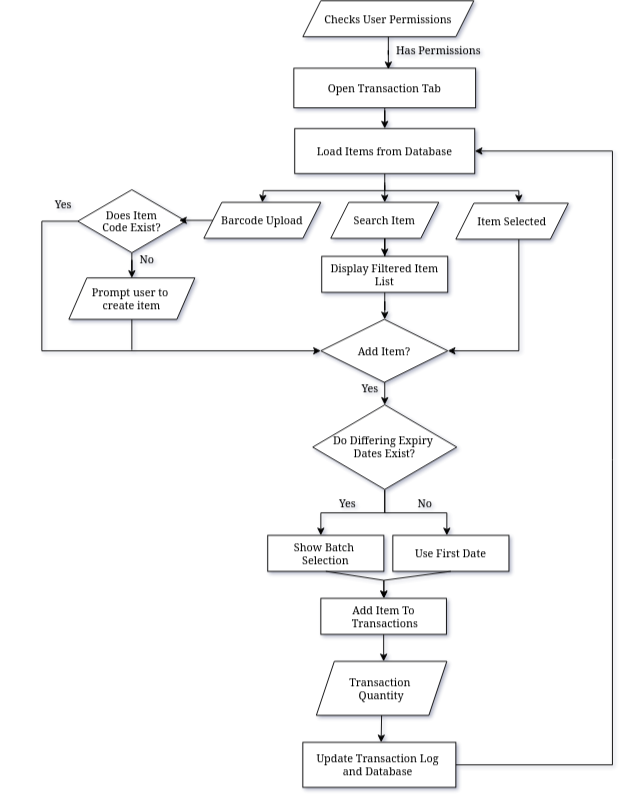

The diagram above was exported from draw.io. Its source (the exported page's mxGraphModel, read from the mxfile embedded in the PNG):
<mxGraphModel dx="981" dy="684" grid="1" gridSize="10" guides="1" tooltips="1" connect="1" arrows="1" fold="1" page="1" pageScale="1" pageWidth="850" pageHeight="1100" math="0" shadow="0">
  <root>
    <mxCell id="0" />
    <mxCell id="1" parent="0" />
    <mxCell id="gvBQpX0RATgw2JXpWp81-11" style="edgeStyle=orthogonalEdgeStyle;rounded=0;orthogonalLoop=1;jettySize=auto;html=1;entryX=0.5;entryY=0;entryDx=0;entryDy=0;" parent="1" source="gvBQpX0RATgw2JXpWp81-1" target="gvBQpX0RATgw2JXpWp81-12" edge="1">
      <mxGeometry relative="1" as="geometry">
        <mxPoint x="471" y="254" as="targetPoint" />
      </mxGeometry>
    </mxCell>
    <mxCell id="gvBQpX0RATgw2JXpWp81-1" value="Open Transaction Tab" style="rounded=0;whiteSpace=wrap;html=1;" parent="1" vertex="1">
      <mxGeometry x="376" y="145" width="202" height="44" as="geometry" />
    </mxCell>
    <mxCell id="gvBQpX0RATgw2JXpWp81-3" value="Checks User Permissions" style="shape=parallelogram;perimeter=parallelogramPerimeter;whiteSpace=wrap;html=1;fixedSize=1;" parent="1" vertex="1">
      <mxGeometry x="386" y="70" width="190" height="40" as="geometry" />
    </mxCell>
    <mxCell id="gvBQpX0RATgw2JXpWp81-5" style="edgeStyle=orthogonalEdgeStyle;rounded=0;orthogonalLoop=1;jettySize=auto;html=1;entryX=0.52;entryY=0.025;entryDx=0;entryDy=0;entryPerimeter=0;" parent="1" source="gvBQpX0RATgw2JXpWp81-3" target="gvBQpX0RATgw2JXpWp81-1" edge="1">
      <mxGeometry relative="1" as="geometry">
        <mxPoint x="470.25" y="175.32000000000005" as="targetPoint" />
      </mxGeometry>
    </mxCell>
    <mxCell id="gvBQpX0RATgw2JXpWp81-6" value="Has Permissions" style="text;html=1;whiteSpace=wrap;strokeColor=none;fillColor=none;align=center;verticalAlign=middle;rounded=0;" parent="1" vertex="1">
      <mxGeometry x="467" y="110" width="140" height="30" as="geometry" />
    </mxCell>
    <mxCell id="gvBQpX0RATgw2JXpWp81-14" style="edgeStyle=elbowEdgeStyle;rounded=0;orthogonalLoop=1;jettySize=auto;html=1;entryX=0.5;entryY=0;entryDx=0;entryDy=0;" parent="1" edge="1">
      <mxGeometry relative="1" as="geometry">
        <mxPoint x="477.00000000000006" y="272" as="sourcePoint" />
        <mxPoint x="476.8" y="294" as="targetPoint" />
      </mxGeometry>
    </mxCell>
    <mxCell id="gvBQpX0RATgw2JXpWp81-12" value="Load Items from Database" style="rounded=0;whiteSpace=wrap;html=1;" parent="1" vertex="1">
      <mxGeometry x="377" y="212" width="200" height="50" as="geometry" />
    </mxCell>
    <mxCell id="gvBQpX0RATgw2JXpWp81-16" style="edgeStyle=orthogonalEdgeStyle;rounded=0;orthogonalLoop=1;jettySize=auto;html=1;entryX=0.5;entryY=0;entryDx=0;entryDy=0;" parent="1" source="gvBQpX0RATgw2JXpWp81-13" target="gvBQpX0RATgw2JXpWp81-15" edge="1">
      <mxGeometry relative="1" as="geometry" />
    </mxCell>
    <mxCell id="gvBQpX0RATgw2JXpWp81-13" value="Search Item" style="shape=parallelogram;perimeter=parallelogramPerimeter;whiteSpace=wrap;html=1;fixedSize=1;" parent="1" vertex="1">
      <mxGeometry x="417" y="294" width="120" height="40" as="geometry" />
    </mxCell>
    <mxCell id="gvBQpX0RATgw2JXpWp81-23" style="edgeStyle=orthogonalEdgeStyle;rounded=0;orthogonalLoop=1;jettySize=auto;html=1;" parent="1" source="gvBQpX0RATgw2JXpWp81-15" edge="1">
      <mxGeometry relative="1" as="geometry">
        <mxPoint x="477" y="424" as="targetPoint" />
      </mxGeometry>
    </mxCell>
    <mxCell id="gvBQpX0RATgw2JXpWp81-15" value="Display Filtered Item List" style="rounded=0;whiteSpace=wrap;html=1;" parent="1" vertex="1">
      <mxGeometry x="407" y="354" width="140" height="40" as="geometry" />
    </mxCell>
    <mxCell id="gvBQpX0RATgw2JXpWp81-17" value="Barcode Upload" style="shape=parallelogram;perimeter=parallelogramPerimeter;whiteSpace=wrap;html=1;fixedSize=1;" parent="1" vertex="1">
      <mxGeometry x="276" y="294" width="130" height="40" as="geometry" />
    </mxCell>
    <mxCell id="gvBQpX0RATgw2JXpWp81-19" value="" style="endArrow=classic;html=1;rounded=0;entryX=0.5;entryY=0;entryDx=0;entryDy=0;" parent="1" target="gvBQpX0RATgw2JXpWp81-17" edge="1">
      <mxGeometry width="50" height="50" relative="1" as="geometry">
        <mxPoint x="477" y="275" as="sourcePoint" />
        <mxPoint x="341.50000000000006" y="291" as="targetPoint" />
        <Array as="points">
          <mxPoint x="477" y="281" />
          <mxPoint x="342" y="281" />
        </Array>
      </mxGeometry>
    </mxCell>
    <mxCell id="gvBQpX0RATgw2JXpWp81-21" value="" style="endArrow=classic;html=1;rounded=0;exitX=0.5;exitY=1;exitDx=0;exitDy=0;" parent="1" source="gvBQpX0RATgw2JXpWp81-12" edge="1">
      <mxGeometry width="50" height="50" relative="1" as="geometry">
        <mxPoint x="477" y="271" as="sourcePoint" />
        <mxPoint x="626" y="294" as="targetPoint" />
        <Array as="points">
          <mxPoint x="477" y="281" />
          <mxPoint x="626" y="281" />
        </Array>
      </mxGeometry>
    </mxCell>
    <mxCell id="gvBQpX0RATgw2JXpWp81-27" style="edgeStyle=orthogonalEdgeStyle;rounded=0;orthogonalLoop=1;jettySize=auto;html=1;entryX=1;entryY=0.5;entryDx=0;entryDy=0;" parent="1" source="gvBQpX0RATgw2JXpWp81-22" target="gvBQpX0RATgw2JXpWp81-24" edge="1">
      <mxGeometry relative="1" as="geometry">
        <Array as="points">
          <mxPoint x="626" y="459" />
        </Array>
      </mxGeometry>
    </mxCell>
    <mxCell id="gvBQpX0RATgw2JXpWp81-22" value="Item Selected" style="shape=parallelogram;perimeter=parallelogramPerimeter;whiteSpace=wrap;html=1;fixedSize=1;" parent="1" vertex="1">
      <mxGeometry x="556" y="295" width="125" height="40" as="geometry" />
    </mxCell>
    <mxCell id="gvBQpX0RATgw2JXpWp81-40" value="" style="edgeStyle=orthogonalEdgeStyle;rounded=0;orthogonalLoop=1;jettySize=auto;html=1;entryX=0.5;entryY=0;entryDx=0;entryDy=0;" parent="1" target="gvBQpX0RATgw2JXpWp81-39" edge="1">
      <mxGeometry relative="1" as="geometry">
        <mxPoint x="477.00666666666666" y="483.99669030732855" as="sourcePoint" />
        <mxPoint x="477" y="514" as="targetPoint" />
        <Array as="points" />
      </mxGeometry>
    </mxCell>
    <mxCell id="gvBQpX0RATgw2JXpWp81-24" value="Add Item?" style="rhombus;whiteSpace=wrap;html=1;" parent="1" vertex="1">
      <mxGeometry x="406" y="424" width="141" height="70" as="geometry" />
    </mxCell>
    <mxCell id="gvBQpX0RATgw2JXpWp81-30" style="edgeStyle=orthogonalEdgeStyle;rounded=0;orthogonalLoop=1;jettySize=auto;html=1;entryX=0.5;entryY=0;entryDx=0;entryDy=0;" parent="1" source="gvBQpX0RATgw2JXpWp81-28" target="gvBQpX0RATgw2JXpWp81-34" edge="1">
      <mxGeometry relative="1" as="geometry">
        <mxPoint x="196" y="384" as="targetPoint" />
      </mxGeometry>
    </mxCell>
    <mxCell id="gvBQpX0RATgw2JXpWp81-32" style="edgeStyle=orthogonalEdgeStyle;rounded=0;orthogonalLoop=1;jettySize=auto;html=1;entryX=0;entryY=0.5;entryDx=0;entryDy=0;" parent="1" source="gvBQpX0RATgw2JXpWp81-28" target="gvBQpX0RATgw2JXpWp81-24" edge="1">
      <mxGeometry relative="1" as="geometry">
        <Array as="points">
          <mxPoint x="96" y="315" />
          <mxPoint x="96" y="459" />
        </Array>
      </mxGeometry>
    </mxCell>
    <mxCell id="gvBQpX0RATgw2JXpWp81-28" value="&lt;div&gt;Does Item&lt;/div&gt;&lt;div&gt;Code Exist?&lt;/div&gt;" style="rhombus;whiteSpace=wrap;html=1;" parent="1" vertex="1">
      <mxGeometry x="136" y="280" width="120" height="70" as="geometry" />
    </mxCell>
    <mxCell id="gvBQpX0RATgw2JXpWp81-29" style="edgeStyle=orthogonalEdgeStyle;rounded=0;orthogonalLoop=1;jettySize=auto;html=1;entryX=0.938;entryY=0.487;entryDx=0;entryDy=0;entryPerimeter=0;" parent="1" source="gvBQpX0RATgw2JXpWp81-17" target="gvBQpX0RATgw2JXpWp81-28" edge="1">
      <mxGeometry relative="1" as="geometry" />
    </mxCell>
    <mxCell id="gvBQpX0RATgw2JXpWp81-31" value="Yes" style="text;html=1;whiteSpace=wrap;strokeColor=none;fillColor=none;align=center;verticalAlign=middle;rounded=0;" parent="1" vertex="1">
      <mxGeometry x="50" y="281" width="140" height="30" as="geometry" />
    </mxCell>
    <mxCell id="gvBQpX0RATgw2JXpWp81-33" value="No" style="text;html=1;whiteSpace=wrap;strokeColor=none;fillColor=none;align=center;verticalAlign=middle;rounded=0;" parent="1" vertex="1">
      <mxGeometry x="143" y="342" width="140" height="30" as="geometry" />
    </mxCell>
    <mxCell id="gvBQpX0RATgw2JXpWp81-36" style="edgeStyle=orthogonalEdgeStyle;rounded=0;orthogonalLoop=1;jettySize=auto;html=1;endArrow=none;endFill=0;" parent="1" edge="1">
      <mxGeometry relative="1" as="geometry">
        <mxPoint x="196" y="458" as="targetPoint" />
        <mxPoint x="196" y="424" as="sourcePoint" />
      </mxGeometry>
    </mxCell>
    <mxCell id="gvBQpX0RATgw2JXpWp81-34" value="&lt;div&gt;Prompt user to&amp;nbsp;&lt;/div&gt;&lt;div&gt;create item&lt;/div&gt;" style="shape=parallelogram;perimeter=parallelogramPerimeter;whiteSpace=wrap;html=1;fixedSize=1;" parent="1" vertex="1">
      <mxGeometry x="126" y="378" width="140" height="46" as="geometry" />
    </mxCell>
    <mxCell id="gvBQpX0RATgw2JXpWp81-42" style="edgeStyle=orthogonalEdgeStyle;rounded=0;orthogonalLoop=1;jettySize=auto;html=1;" parent="1" source="gvBQpX0RATgw2JXpWp81-39" edge="1">
      <mxGeometry relative="1" as="geometry">
        <mxPoint x="546" y="664" as="targetPoint" />
        <Array as="points">
          <mxPoint x="477" y="639" />
          <mxPoint x="546" y="639" />
          <mxPoint x="546" y="664" />
        </Array>
      </mxGeometry>
    </mxCell>
    <mxCell id="gvBQpX0RATgw2JXpWp81-39" value="&lt;div&gt;Do Differing Expiry&amp;nbsp;&lt;/div&gt;&lt;div&gt;Dates Exist?&lt;/div&gt;" style="rhombus;whiteSpace=wrap;html=1;" parent="1" vertex="1">
      <mxGeometry x="397" y="519" width="160" height="94" as="geometry" />
    </mxCell>
    <mxCell id="gvBQpX0RATgw2JXpWp81-41" value="Yes" style="text;html=1;whiteSpace=wrap;strokeColor=none;fillColor=none;align=center;verticalAlign=middle;rounded=0;" parent="1" vertex="1">
      <mxGeometry x="391" y="486" width="140" height="30" as="geometry" />
    </mxCell>
    <mxCell id="gvBQpX0RATgw2JXpWp81-43" value="Yes" style="text;html=1;whiteSpace=wrap;strokeColor=none;fillColor=none;align=center;verticalAlign=middle;rounded=0;" parent="1" vertex="1">
      <mxGeometry x="366" y="613" width="140" height="30" as="geometry" />
    </mxCell>
    <mxCell id="gvBQpX0RATgw2JXpWp81-44" style="edgeStyle=orthogonalEdgeStyle;rounded=0;orthogonalLoop=1;jettySize=auto;html=1;" parent="1" edge="1">
      <mxGeometry relative="1" as="geometry">
        <mxPoint x="406" y="664" as="targetPoint" />
        <mxPoint x="477" y="614" as="sourcePoint" />
        <Array as="points">
          <mxPoint x="477" y="639" />
          <mxPoint x="406" y="639" />
        </Array>
      </mxGeometry>
    </mxCell>
    <mxCell id="gvBQpX0RATgw2JXpWp81-46" value="No" style="text;html=1;whiteSpace=wrap;strokeColor=none;fillColor=none;align=center;verticalAlign=middle;rounded=0;" parent="1" vertex="1">
      <mxGeometry x="452" y="613" width="140" height="30" as="geometry" />
    </mxCell>
    <mxCell id="gvBQpX0RATgw2JXpWp81-47" value="&lt;div&gt;Show Batch&amp;nbsp;&lt;/div&gt;&lt;div&gt;Selection&lt;/div&gt;" style="rounded=0;whiteSpace=wrap;html=1;" parent="1" vertex="1">
      <mxGeometry x="347" y="664" width="129" height="40" as="geometry" />
    </mxCell>
    <mxCell id="gvBQpX0RATgw2JXpWp81-48" value="Use First Date" style="rounded=0;whiteSpace=wrap;html=1;" parent="1" vertex="1">
      <mxGeometry x="486" y="664" width="129" height="40" as="geometry" />
    </mxCell>
    <mxCell id="gvBQpX0RATgw2JXpWp81-49" value="" style="endArrow=classic;html=1;rounded=0;exitX=0.5;exitY=1;exitDx=0;exitDy=0;" parent="1" source="gvBQpX0RATgw2JXpWp81-47" edge="1">
      <mxGeometry width="50" height="50" relative="1" as="geometry">
        <mxPoint x="346" y="634" as="sourcePoint" />
        <mxPoint x="476" y="734" as="targetPoint" />
        <Array as="points">
          <mxPoint x="476" y="714" />
        </Array>
      </mxGeometry>
    </mxCell>
    <mxCell id="gvBQpX0RATgw2JXpWp81-50" value="" style="endArrow=classic;html=1;rounded=0;exitX=0.5;exitY=1;exitDx=0;exitDy=0;" parent="1" source="gvBQpX0RATgw2JXpWp81-48" edge="1">
      <mxGeometry width="50" height="50" relative="1" as="geometry">
        <mxPoint x="396" y="664" as="sourcePoint" />
        <mxPoint x="476" y="734" as="targetPoint" />
        <Array as="points">
          <mxPoint x="476" y="714" />
        </Array>
      </mxGeometry>
    </mxCell>
    <mxCell id="gvBQpX0RATgw2JXpWp81-57" style="edgeStyle=orthogonalEdgeStyle;rounded=0;orthogonalLoop=1;jettySize=auto;html=1;" parent="1" source="gvBQpX0RATgw2JXpWp81-53" edge="1">
      <mxGeometry relative="1" as="geometry">
        <mxPoint x="475.75" y="804" as="targetPoint" />
      </mxGeometry>
    </mxCell>
    <mxCell id="gvBQpX0RATgw2JXpWp81-53" value="&lt;div&gt;Add Item To&lt;/div&gt;&lt;div&gt;&amp;nbsp;Transactions&lt;/div&gt;" style="rounded=0;whiteSpace=wrap;html=1;" parent="1" vertex="1">
      <mxGeometry x="406" y="734" width="139.5" height="40" as="geometry" />
    </mxCell>
    <mxCell id="gvBQpX0RATgw2JXpWp81-58" value="&lt;div&gt;Transaction&amp;nbsp;&lt;/div&gt;&lt;div&gt;Quantity&lt;/div&gt;" style="shape=parallelogram;perimeter=parallelogramPerimeter;whiteSpace=wrap;html=1;fixedSize=1;" parent="1" vertex="1">
      <mxGeometry x="401" y="804" width="145" height="60" as="geometry" />
    </mxCell>
    <mxCell id="gvBQpX0RATgw2JXpWp81-59" value="" style="endArrow=classic;html=1;rounded=0;exitX=0.5;exitY=1;exitDx=0;exitDy=0;" parent="1" source="gvBQpX0RATgw2JXpWp81-58" edge="1">
      <mxGeometry width="50" height="50" relative="1" as="geometry">
        <mxPoint x="406" y="684" as="sourcePoint" />
        <mxPoint x="473" y="894" as="targetPoint" />
      </mxGeometry>
    </mxCell>
    <mxCell id="gvBQpX0RATgw2JXpWp81-60" value="&lt;div&gt;Update Transaction Log&amp;nbsp;&lt;/div&gt;&lt;div&gt;and Database&amp;nbsp;&lt;/div&gt;" style="rounded=0;whiteSpace=wrap;html=1;" parent="1" vertex="1">
      <mxGeometry x="386" y="894" width="170" height="50" as="geometry" />
    </mxCell>
    <mxCell id="gvBQpX0RATgw2JXpWp81-61" value="" style="endArrow=classic;html=1;rounded=0;exitX=1;exitY=0.5;exitDx=0;exitDy=0;entryX=1;entryY=0.5;entryDx=0;entryDy=0;" parent="1" source="gvBQpX0RATgw2JXpWp81-60" target="gvBQpX0RATgw2JXpWp81-12" edge="1">
      <mxGeometry width="50" height="50" relative="1" as="geometry">
        <mxPoint x="280" y="540" as="sourcePoint" />
        <mxPoint x="330" y="490" as="targetPoint" />
        <Array as="points">
          <mxPoint x="730" y="919" />
          <mxPoint x="730" y="580" />
          <mxPoint x="730" y="237" />
        </Array>
      </mxGeometry>
    </mxCell>
  </root>
</mxGraphModel>